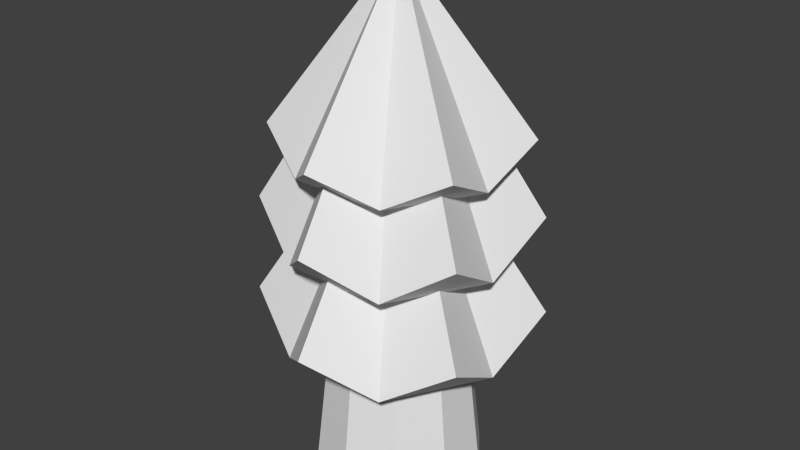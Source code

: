 # Source: RazorLeafTree.blend  (saved by Blender 2.73.0; exported with 4.5.12 LTS)
import bpy
from mathutils import Matrix  # noqa: F401  (used for matrix-valued properties, if any)

bpy.ops.wm.read_factory_settings(use_empty=True)
scene = bpy.context.scene
scene.name = 'Scene'

# ---- collections
col_collection_1 = bpy.data.collections.new('Collection 1'); scene.collection.children.link(col_collection_1)

# ---- world
world_world = bpy.data.worlds.new('World'); scene.world = world_world
world_world.color = (0.05088, 0.05088, 0.05088)
world_world.use_sun_shadow = False
world_world.sun_shadow_jitter_overblur = 0.0
world_world.cycles.sampling_method = 'MANUAL'
world_world.cycles.sample_map_resolution = 256

# ---- meshes
me_cone_002 = bpy.data.meshes.new('Cone.002')
me_cone_002.from_pydata([(-6.688e-09, 0.7756, -0.4816), (0.6717, 0.3878, -0.4816), (0.6717, -0.3878, -0.4816), (-7.449e-08, -0.7756, -0.4816), (0.0, 0.0, 0.8851), (-0.6717, -0.3878, -0.4816), (-0.6717, 0.3878, -0.4816), (0.3096, 0.5363, -0.745), (0.6193, -2.183e-08, -0.745), (0.3096, -0.5363, -0.745), (-0.3096, -0.5363, -0.745), (-0.6193, -5.136e-10, -0.745), (-0.3096, 0.5363, -0.745)], [], [(4, 6, 11), (4, 1, 7), (4, 5, 10), (4, 3, 9), (4, 0, 12), (4, 2, 8), (7, 1, 8), (6, 4, 12), (5, 4, 11), (3, 4, 10), (2, 4, 9), (1, 4, 8), (0, 4, 7), (9, 8, 2), (10, 9, 3), (11, 10, 5), (12, 11, 6), (7, 8, 9, 10, 11, 12), (0, 7, 12)])
me_cone_002.use_remesh_preserve_volume = False
me_cone_002.use_remesh_preserve_attributes = False
me_cone_002.use_mirror_vertex_groups = False
me_cone_002.update()
me_cone_001 = bpy.data.meshes.new('Cone.001')
me_cone_001.from_pydata([(-6.688e-09, 0.7756, -0.4816), (0.6717, 0.3878, -0.4816), (0.6717, -0.3878, -0.4816), (-7.449e-08, -0.7756, -0.4816), (0.0, 0.0, 0.8851), (-0.6717, -0.3878, -0.4816), (-0.6717, 0.3878, -0.4816), (0.3096, 0.5363, -0.745), (0.6193, -2.183e-08, -0.745), (0.3096, -0.5363, -0.745), (-0.3096, -0.5363, -0.745), (-0.6193, -5.136e-10, -0.745), (-0.3096, 0.5363, -0.745)], [], [(4, 6, 11), (4, 1, 7), (4, 5, 10), (4, 3, 9), (4, 0, 12), (4, 2, 8), (7, 1, 8), (6, 4, 12), (5, 4, 11), (3, 4, 10), (2, 4, 9), (1, 4, 8), (0, 4, 7), (9, 8, 2), (10, 9, 3), (11, 10, 5), (12, 11, 6), (7, 8, 9, 10, 11, 12), (0, 7, 12)])
me_cone_001.use_remesh_preserve_volume = False
me_cone_001.use_remesh_preserve_attributes = False
me_cone_001.use_mirror_vertex_groups = False
me_cone_001.update()
me_cone = bpy.data.meshes.new('Cone')
me_cone.from_pydata([(-6.688e-09, 0.7756, -0.4816), (0.6717, 0.3878, -0.4816), (0.6717, -0.3878, -0.4816), (-7.449e-08, -0.7756, -0.4816), (0.0, 0.0, 0.8851), (-0.6717, -0.3878, -0.4816), (-0.6717, 0.3878, -0.4816), (0.3096, 0.5363, -0.745), (0.6193, -2.183e-08, -0.745), (0.3096, -0.5363, -0.745), (-0.3096, -0.5363, -0.745), (-0.6193, -5.136e-10, -0.745), (-0.3096, 0.5363, -0.745)], [], [(4, 6, 11), (4, 1, 7), (4, 5, 10), (4, 3, 9), (4, 0, 12), (4, 2, 8), (7, 1, 8), (6, 4, 12), (5, 4, 11), (3, 4, 10), (2, 4, 9), (1, 4, 8), (0, 4, 7), (9, 8, 2), (10, 9, 3), (11, 10, 5), (12, 11, 6), (7, 8, 9, 10, 11, 12), (0, 7, 12)])
me_cone.use_remesh_preserve_volume = False
me_cone.use_remesh_preserve_attributes = False
me_cone.use_mirror_vertex_groups = False
me_cone.update()
me_cylinder = bpy.data.meshes.new('Cylinder')
me_cylinder.from_pydata([(1.374e-08, 0.5457, -1.0), (2.298e-08, 0.229, 1.746), (0.3208, 0.4415, -1.0), (0.1346, 0.1853, 1.746), (0.519, 0.1686, -1.0), (0.2178, 0.07077, 1.746), (0.519, -0.1686, -1.0), (0.2178, -0.07077, 1.746), (0.3208, -0.4415, -1.0), (0.1346, -0.1853, 1.746), (-3.397e-08, -0.5457, -1.0), (2.956e-09, -0.229, 1.746), (-0.3208, -0.4415, -1.0), (-0.1346, -0.1853, 1.746), (-0.519, -0.1686, -1.0), (-0.2178, -0.07077, 1.746), (-0.519, 0.1686, -1.0), (-0.2178, 0.07077, 1.746), (-0.3208, 0.4415, -1.0), (-0.1346, 0.1853, 1.746)], [], [(0, 1, 3, 2), (2, 3, 5, 4), (4, 5, 7, 6), (6, 7, 9, 8), (8, 9, 11, 10), (10, 11, 13, 12), (12, 13, 15, 14), (14, 15, 17, 16), (3, 1, 19, 17, 15, 13, 11, 9, 7, 5), (18, 19, 1, 0), (16, 17, 19, 18), (0, 2, 4, 6, 8, 10, 12, 14, 16, 18)])
me_cylinder.use_remesh_preserve_volume = False
me_cylinder.use_remesh_preserve_attributes = False
me_cylinder.use_mirror_vertex_groups = False
me_cylinder.update()

# ---- objects
ob_cone_002 = bpy.data.objects.new('Cone.002', me_cone_002)
ob_cone_001 = bpy.data.objects.new('Cone.001', me_cone_001)
ob_cone = bpy.data.objects.new('Cone', me_cone)
ob_cylinder = bpy.data.objects.new('Cylinder', me_cylinder)

# ---- transforms, parenting, visibility, modifiers, constraints
ob_cone_002.location = (0.002048, 0.0, 1.58)
ob_cone_002.scale = (1.138, 1.138, 1.0)
ob_cone_002.lineart.crease_threshold = 0.0
ob_cone_001.location = (0.002048, 0.0, 2.206)
ob_cone_001.scale = (1.093, 1.093, 1.0)
ob_cone_001.lineart.crease_threshold = 0.0
ob_cone.location = (0.002048, 0.0, 2.565)
ob_cone.scale = (1.0, 1.0, 0.7598)
ob_cone.lineart.crease_threshold = 0.0
ob_cylinder.location = (0.0, 0.0, 0.9677)
ob_cylinder.lineart.crease_threshold = 0.0

# ---- collection membership
col_collection_1.objects.link(ob_cone_002)
col_collection_1.objects.link(ob_cone_001)
col_collection_1.objects.link(ob_cone)
col_collection_1.objects.link(ob_cylinder)

# ---- scene / render settings (as saved in the file)
scene.frame_start = 1; scene.frame_end = 250; scene.frame_set(1)
scene.render.engine = 'BLENDER_EEVEE_NEXT'
scene.render.resolution_percentage = 50
scene.render.dither_intensity = 0.0
scene.cycles.use_denoising = False
scene.cycles.samples = 10
scene.cycles.sampling_pattern = 'TABULATED_SOBOL'
scene.cycles.light_sampling_threshold = 0.0
scene.cycles.use_adaptive_sampling = False
scene.cycles.use_light_tree = False
scene.cycles.blur_glossy = 0.0
scene.cycles.pixel_filter_type = 'GAUSSIAN'
scene.cycles.sample_clamp_indirect = 0.0
scene.view_settings.view_transform = 'Standard'
bpy.context.view_layer.update()

# ---- added for rendering (the .blend has no active camera and no usable light): camera, sun
cam_auto = bpy.data.cameras.new('AutoCamera')
cam_auto.lens = 50.0
cam_auto.sensor_width = 36.0
cam_auto.clip_end = 1000.0
ob_auto_camera = bpy.data.objects.new('AutoCamera', cam_auto)
scene.collection.objects.link(ob_auto_camera)
ob_auto_camera.location = (3.71999, -4.46153, 4.57706)
ob_auto_camera.rotation_euler = (1.09748, -7.21219e-08, 0.694738)
scene.camera = ob_auto_camera
light_auto_sun = bpy.data.lights.new('AutoSun', 'SUN')
light_auto_sun.energy = 3.0
light_auto_sun.angle = 0.0523599
ob_auto_sun = bpy.data.objects.new('AutoSun', light_auto_sun)
scene.collection.objects.link(ob_auto_sun)
ob_auto_sun.rotation_euler = (0.872665, 0.174533, 0.523599)
bpy.context.view_layer.update()
